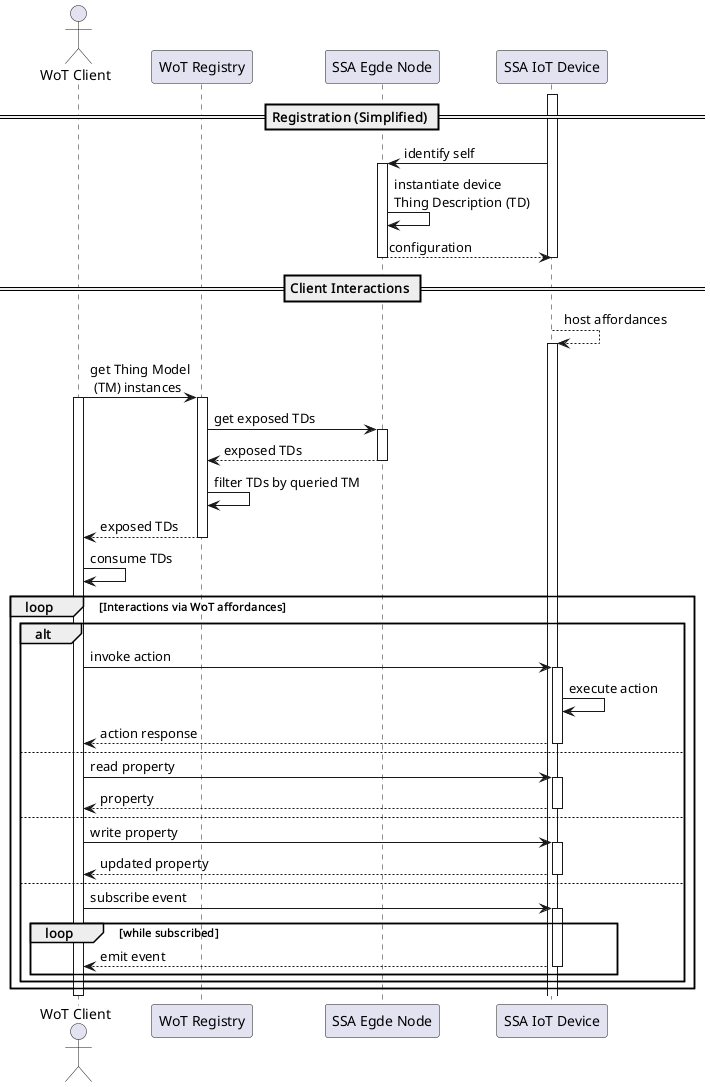

The diagram above was rendered by PlantUML. Its source (embedded in the PNG):
@startuml

actor "WoT Client" as client
participant "WoT Registry" as wot
participant "SSA Egde Node" as edge
participant "SSA IoT Device"  as device

== Registration (Simplified) ==

activate device
device -> edge : identify self
activate edge
edge -> edge : instantiate device\nThing Description (TD)
edge --> device : configuration
deactivate edge
deactivate device

== Client Interactions == 

device --> device : host affordances
activate device

client -> wot : get Thing Model\n (TM) instances
activate client
activate wot

wot -> edge : get exposed TDs
activate edge
edge --> wot : exposed TDs
deactivate edge

wot -> wot : filter TDs by queried TM
wot --> client : exposed TDs
deactivate wot

client -> client : consume TDs

loop Interactions via WoT affordances
    alt
        client -> device : invoke action 
        activate device
        device -> device : execute action
        device --> client : action response
        deactivate device

    else 
        client -> device : read property
        activate device 
        device --> client : property
        deactivate device

    else 
        client -> device : write property
        activate device 
        device --> client : updated property
        deactivate device

    else
        client -> device : subscribe event
        activate device
        loop while subscribed
            device --> client : emit event
            deactivate device
        end
    end
end

deactivate client
@enduml